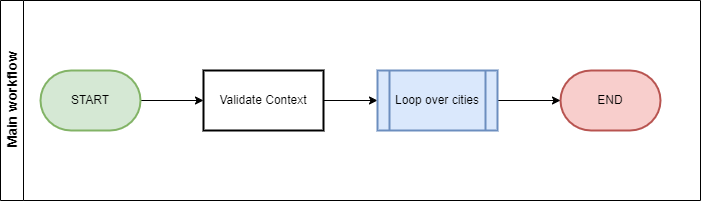

The diagram above was exported from draw.io. Its source (the exported page's mxGraphModel, read from the mxfile embedded in the PNG):
<mxGraphModel dx="963" dy="641" grid="1" gridSize="10" guides="1" tooltips="1" connect="1" arrows="1" fold="1" page="1" pageScale="1" pageWidth="827" pageHeight="1169" math="0" shadow="0">
  <root>
    <mxCell id="WIyWlLk6GJQsqaUBKTNV-0" />
    <mxCell id="WIyWlLk6GJQsqaUBKTNV-1" parent="WIyWlLk6GJQsqaUBKTNV-0" />
    <mxCell id="SvEXPrHNDvoTYQQtvE-j-8" value="Main workflow" style="swimlane;horizontal=0;whiteSpace=wrap;html=1;fontSize=14;" vertex="1" parent="WIyWlLk6GJQsqaUBKTNV-1">
      <mxGeometry x="80" y="40" width="700" height="200" as="geometry" />
    </mxCell>
    <mxCell id="SvEXPrHNDvoTYQQtvE-j-10" value="" style="edgeStyle=orthogonalEdgeStyle;rounded=0;orthogonalLoop=1;jettySize=auto;html=1;" edge="1" parent="SvEXPrHNDvoTYQQtvE-j-8" source="SvEXPrHNDvoTYQQtvE-j-1" target="SvEXPrHNDvoTYQQtvE-j-3">
      <mxGeometry relative="1" as="geometry" />
    </mxCell>
    <mxCell id="SvEXPrHNDvoTYQQtvE-j-1" value="START" style="strokeWidth=2;html=1;shape=mxgraph.flowchart.terminator;whiteSpace=wrap;fillColor=#d5e8d4;strokeColor=#82b366;" vertex="1" parent="SvEXPrHNDvoTYQQtvE-j-8">
      <mxGeometry x="40" y="70" width="100" height="60" as="geometry" />
    </mxCell>
    <mxCell id="SvEXPrHNDvoTYQQtvE-j-15" value="" style="edgeStyle=orthogonalEdgeStyle;rounded=0;orthogonalLoop=1;jettySize=auto;html=1;" edge="1" parent="SvEXPrHNDvoTYQQtvE-j-8" source="SvEXPrHNDvoTYQQtvE-j-3" target="SvEXPrHNDvoTYQQtvE-j-12">
      <mxGeometry relative="1" as="geometry" />
    </mxCell>
    <mxCell id="SvEXPrHNDvoTYQQtvE-j-3" value="Validate Context" style="rounded=0;whiteSpace=wrap;html=1;strokeWidth=2;" vertex="1" parent="SvEXPrHNDvoTYQQtvE-j-8">
      <mxGeometry x="203" y="70" width="120" height="60" as="geometry" />
    </mxCell>
    <mxCell id="SvEXPrHNDvoTYQQtvE-j-2" value="END" style="strokeWidth=2;html=1;shape=mxgraph.flowchart.terminator;whiteSpace=wrap;fillColor=#f8cecc;strokeColor=#b85450;" vertex="1" parent="SvEXPrHNDvoTYQQtvE-j-8">
      <mxGeometry x="560" y="70" width="100" height="60" as="geometry" />
    </mxCell>
    <mxCell id="SvEXPrHNDvoTYQQtvE-j-17" value="" style="edgeStyle=orthogonalEdgeStyle;rounded=0;orthogonalLoop=1;jettySize=auto;html=1;" edge="1" parent="SvEXPrHNDvoTYQQtvE-j-8" source="SvEXPrHNDvoTYQQtvE-j-12" target="SvEXPrHNDvoTYQQtvE-j-2">
      <mxGeometry relative="1" as="geometry" />
    </mxCell>
    <mxCell id="SvEXPrHNDvoTYQQtvE-j-12" value="Loop over cities" style="shape=process;whiteSpace=wrap;html=1;backgroundOutline=1;fillColor=#dae8fc;strokeColor=#6c8ebf;strokeWidth=2;" vertex="1" parent="SvEXPrHNDvoTYQQtvE-j-8">
      <mxGeometry x="377" y="70" width="120" height="60" as="geometry" />
    </mxCell>
  </root>
</mxGraphModel>